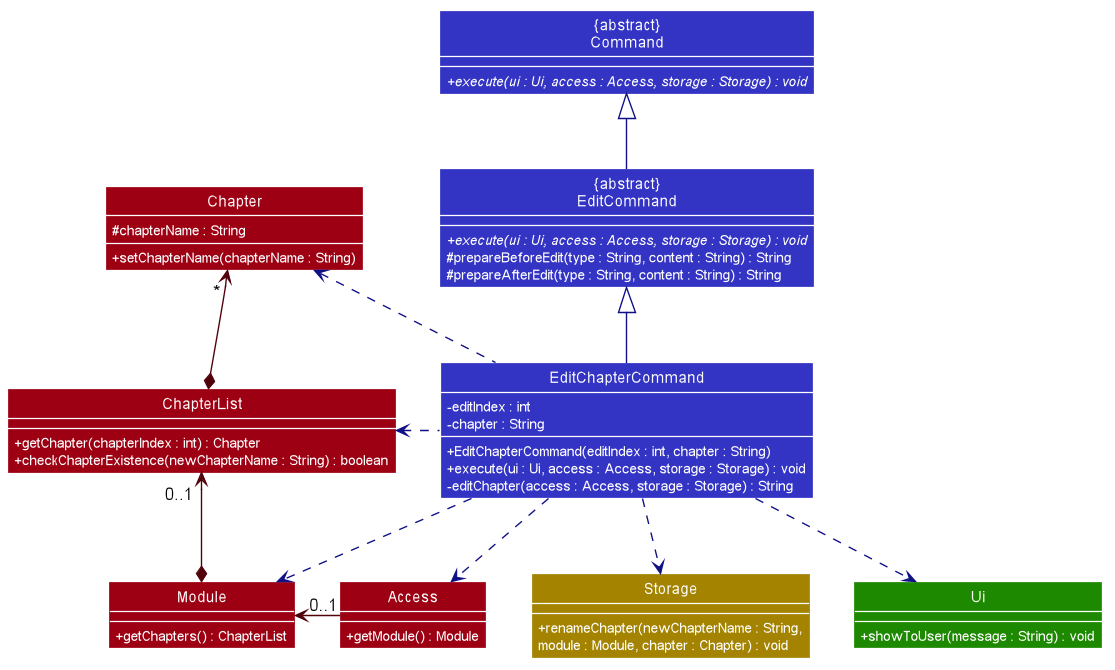

The diagram above was rendered by PlantUML. Its source (embedded in the PNG):
@startuml








skinparam BackgroundColor #FFFFFFF

skinparam Shadowing false

skinparam Class {
    FontColor #FFFFFF
    BorderThickness 1
    BorderColor #FFFFFF
    StereotypeFontColor #FFFFFF
    FontName Arial
}

skinparam Actor {
    BorderColor #000000
    Color #000000
    FontName Arial
}

skinparam Sequence {
    MessageAlign center
    BoxFontSize 15
    BoxPadding 0
    BoxFontColor #FFFFFF
    FontName Arial
}

skinparam Participant {
    FontColor #FFFFFFF
    Padding 20
}

skinparam MinClassWidth 50
skinparam ParticipantPadding 10
skinparam Shadowing false
skinparam DefaultTextAlignment center
skinparam packageStyle Rectangle
skinparam classAttributeIconSize 0
skinparam classAttributeFontColor white

hide footbox
hide members
hide circle
show member
skinparam arrowThickness 1.1

Class "{abstract}\nCommand" as Command #3333C4 {
    + {abstract} execute(ui : Ui, access : Access, storage : Storage) : void
}
Class "{abstract}\nEditCommand" as EditCommand #3333C4 {
    + {abstract} execute(ui : Ui, access : Access, storage : Storage) : void
    # prepareBeforeEdit(type : String, content : String) : String
    # prepareAfterEdit(type : String, content : String) : String
}
Class EditChapterCommand #3333C4 {
    - editIndex : int
    - chapter : String
    + EditChapterCommand(editIndex : int, chapter : String)
    + execute(ui : Ui, access : Access, storage : Storage) : void
    - editChapter(access : Access, storage : Storage) : String
}

Class Access #9D0012 {
    + getModule() : Module
}
Class Module #9D0012 {
    + getChapters() : ChapterList

}
Class ChapterList #9D0012 {
    + getChapter(chapterIndex : int) : Chapter
    + checkChapterExistence(newChapterName : String) : boolean
}
Class Chapter #9D0012 {
    # chapterName : String
    + setChapterName(chapterName : String)
}

Class Storage #A38300 {
    + renameChapter(newChapterName : String,
    module : Module, chapter : Chapter) : void
}

Class Ui #1D8900 {
    + showToUser(message : String) : void
}

EditCommand -up[#101086]-|> Command
EditChapterCommand -up[#101086]-|> EditCommand

EditChapterCommand .down[#101086].> Access
EditChapterCommand .down[#101086].> Storage
EditChapterCommand .down[#101086].> Ui

Access -left[#51000A]-> " 0..1 " Module

Module *-up[#51000A]-> " 0..1 " ChapterList
ChapterList *-up[#51000A]-> " * " Chapter

EditChapterCommand .down[#101086].> Module
EditChapterCommand .left[#101086].> ChapterList
EditChapterCommand .left[#101086].> Chapter

@enduml